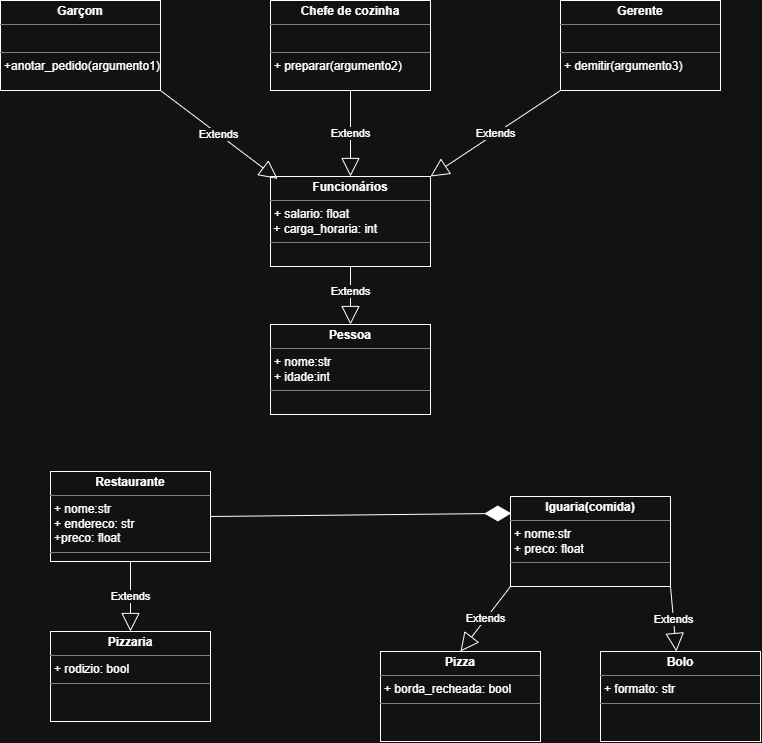

The diagram above was exported from draw.io. Its source (the exported page's mxGraphModel, read from the mxfile embedded in the PNG):
<mxGraphModel dx="1030" dy="562" grid="1" gridSize="10" guides="1" tooltips="1" connect="1" arrows="1" fold="1" page="1" pageScale="1" pageWidth="850" pageHeight="1100" math="0" shadow="0">
  <root>
    <mxCell id="0" />
    <mxCell id="1" parent="0" />
    <mxCell id="V--HxnntXY0lbPthlCvl-33" parent="1" style="verticalAlign=top;align=left;overflow=fill;html=1;whiteSpace=wrap;" value="&lt;p style=&quot;margin:0px;margin-top:4px;text-align:center;&quot;&gt;&lt;b&gt;Pessoa&lt;/b&gt;&lt;/p&gt;&lt;hr size=&quot;1&quot; style=&quot;border-style:solid;&quot;&gt;&lt;p style=&quot;margin:0px;margin-left:4px;&quot;&gt;+ nome:str&lt;/p&gt;&lt;p style=&quot;margin:0px;margin-left:4px;&quot;&gt;+ idade:int&lt;/p&gt;&lt;hr size=&quot;1&quot; style=&quot;border-style:solid;&quot;&gt;&lt;p style=&quot;margin:0px;margin-left:4px;&quot;&gt;&lt;br&gt;&lt;/p&gt;" vertex="1">
      <mxGeometry height="90" width="160" x="330" y="333" as="geometry" />
    </mxCell>
    <mxCell id="V--HxnntXY0lbPthlCvl-80" parent="1" style="verticalAlign=top;align=left;overflow=fill;html=1;whiteSpace=wrap;" value="&lt;p style=&quot;margin:0px;margin-top:4px;text-align:center;&quot;&gt;&lt;span style=&quot;font-weight: 700;&quot;&gt;Funcionários&lt;/span&gt;&lt;span style=&quot;color: rgba(0, 0, 0, 0); font-family: monospace; font-size: 0px; white-space: nowrap; background-color: transparent; text-align: left;&quot;&gt;%3CmxGraphModel%3E%3Croot%3E%3CmxCell%20id%3D%220%22%2F%3E%3CmxCell%20id%3D%221%22%20parent%3D%220%22%2F%3E%3CmxCell%20id%3D%222%22%20parent%3D%221%22%20style%3D%22verticalAlign%3Dtop%3Balign%3Dleft%3Boverflow%3Dfill%3Bhtml%3D1%3BwhiteSpace%3Dwrap%3B%22%20value%3D%22%26lt%3Bp%20style%3D%26quot%3Bmargin%3A0px%3Bmargin-top%3A4px%3Btext-align%3Acenter%3B%26quot%3B%26gt%3B%26lt%3Bspan%20style%3D%26quot%3Bfont-weight%3A%20700%3B%26quot%3B%26gt%3BChefe%20de%20cozinha%26lt%3B%2Fspan%26gt%3B%26lt%3B%2Fp%26gt%3B%26lt%3Bhr%20size%3D%26quot%3B1%26quot%3B%20style%3D%26quot%3Bborder-style%3Asolid%3B%26quot%3B%26gt%3B%26lt%3Bp%20style%3D%26quot%3Bmargin%3A0px%3Bmargin-left%3A4px%3B%26quot%3B%26gt%3B%26lt%3Bbr%26gt%3B%26lt%3B%2Fp%26gt%3B%26lt%3Bhr%20size%3D%26quot%3B1%26quot%3B%20style%3D%26quot%3Bborder-style%3Asolid%3B%26quot%3B%26gt%3B%26lt%3Bp%20style%3D%26quot%3Bmargin%3A0px%3Bmargin-left%3A4px%3B%26quot%3B%26gt%3B%2B%20preparar(argumento2)%26lt%3B%2Fp%26gt%3B%22%20vertex%3D%221%22%3E%3CmxGeometry%20height%3D%2290%22%20width%3D%22160%22%20x%3D%22490%22%20y%3D%2240%22%20as%3D%22geometry%22%2F%3E%3C%2FmxCell%3E%3C%2Froot%3E%3C%2FmxGraphModel%3E&lt;/span&gt;&lt;/p&gt;&lt;hr size=&quot;1&quot; style=&quot;border-style:solid;&quot;&gt;&lt;p style=&quot;margin:0px;margin-left:4px;&quot;&gt;+ salario: float&lt;/p&gt;&lt;div&gt;&amp;nbsp;+ carga_horaria: int&lt;/div&gt;&lt;hr size=&quot;1&quot; style=&quot;border-style:solid;&quot;&gt;&lt;p style=&quot;margin:0px;margin-left:4px;&quot;&gt;&lt;br&gt;&lt;/p&gt;" vertex="1">
      <mxGeometry height="90" width="160" x="330" y="185" as="geometry" />
    </mxCell>
    <mxCell id="V--HxnntXY0lbPthlCvl-81" parent="1" style="verticalAlign=top;align=left;overflow=fill;html=1;whiteSpace=wrap;" value="&lt;p style=&quot;margin:0px;margin-top:4px;text-align:center;&quot;&gt;&lt;span style=&quot;font-weight: 700;&quot;&gt;Chefe de cozinha&lt;/span&gt;&lt;/p&gt;&lt;hr size=&quot;1&quot; style=&quot;border-style:solid;&quot;&gt;&lt;p style=&quot;margin:0px;margin-left:4px;&quot;&gt;&lt;br&gt;&lt;/p&gt;&lt;hr size=&quot;1&quot; style=&quot;border-style:solid;&quot;&gt;&lt;p style=&quot;margin:0px;margin-left:4px;&quot;&gt;+ preparar(argumento2)&lt;/p&gt;" vertex="1">
      <mxGeometry height="90" width="160" x="330" y="9" as="geometry" />
    </mxCell>
    <mxCell id="V--HxnntXY0lbPthlCvl-82" parent="1" style="verticalAlign=top;align=left;overflow=fill;html=1;whiteSpace=wrap;" value="&lt;p style=&quot;margin:0px;margin-top:4px;text-align:center;&quot;&gt;&lt;b&gt;Gerente&lt;/b&gt;&lt;/p&gt;&lt;hr size=&quot;1&quot; style=&quot;border-style:solid;&quot;&gt;&lt;p style=&quot;margin:0px;margin-left:4px;&quot;&gt;&lt;br&gt;&lt;/p&gt;&lt;hr size=&quot;1&quot; style=&quot;border-style:solid;&quot;&gt;&lt;p style=&quot;margin:0px;margin-left:4px;&quot;&gt;+ demitir(argumento3)&lt;/p&gt;" vertex="1">
      <mxGeometry height="90" width="160" x="620" y="9" as="geometry" />
    </mxCell>
    <mxCell id="V--HxnntXY0lbPthlCvl-83" parent="1" style="verticalAlign=top;align=left;overflow=fill;html=1;whiteSpace=wrap;" value="&lt;p style=&quot;margin:0px;margin-top:4px;text-align:center;&quot;&gt;&lt;b&gt;Garçom&lt;/b&gt;&lt;/p&gt;&lt;hr size=&quot;1&quot; style=&quot;border-style:solid;&quot;&gt;&lt;p style=&quot;margin:0px;margin-left:4px;&quot;&gt;&lt;br&gt;&lt;/p&gt;&lt;hr size=&quot;1&quot; style=&quot;border-style:solid;&quot;&gt;&lt;p style=&quot;margin:0px;margin-left:4px;&quot;&gt;+anotar_pedido(argumento1)&lt;/p&gt;" vertex="1">
      <mxGeometry height="90" width="160" x="60" y="9" as="geometry" />
    </mxCell>
    <mxCell id="V--HxnntXY0lbPthlCvl-84" parent="1" style="verticalAlign=top;align=left;overflow=fill;html=1;whiteSpace=wrap;" value="&lt;p style=&quot;margin:0px;margin-top:4px;text-align:center;&quot;&gt;&lt;b&gt;Bolo&lt;/b&gt;&lt;/p&gt;&lt;hr size=&quot;1&quot; style=&quot;border-style:solid;&quot;&gt;&lt;p style=&quot;margin:0px;margin-left:4px;&quot;&gt;+ formato: str&lt;/p&gt;&lt;hr size=&quot;1&quot; style=&quot;border-style:solid;&quot;&gt;&lt;p style=&quot;margin:0px;margin-left:4px;&quot;&gt;&lt;br&gt;&lt;/p&gt;" vertex="1">
      <mxGeometry height="90" width="160" x="660" y="660" as="geometry" />
    </mxCell>
    <mxCell id="V--HxnntXY0lbPthlCvl-87" parent="1" style="verticalAlign=top;align=left;overflow=fill;html=1;whiteSpace=wrap;" value="&lt;p style=&quot;margin:0px;margin-top:4px;text-align:center;&quot;&gt;&lt;b&gt;Pizzaria&lt;/b&gt;&lt;/p&gt;&lt;hr size=&quot;1&quot; style=&quot;border-style:solid;&quot;&gt;&lt;p style=&quot;margin:0px;margin-left:4px;&quot;&gt;+ rodizio: bool&lt;/p&gt;&lt;hr size=&quot;1&quot; style=&quot;border-style:solid;&quot;&gt;&lt;p style=&quot;margin:0px;margin-left:4px;&quot;&gt;&lt;br&gt;&lt;/p&gt;" vertex="1">
      <mxGeometry height="90" width="160" x="110" y="640" as="geometry" />
    </mxCell>
    <mxCell id="V--HxnntXY0lbPthlCvl-88" parent="1" style="verticalAlign=top;align=left;overflow=fill;html=1;whiteSpace=wrap;" value="&lt;p style=&quot;margin:0px;margin-top:4px;text-align:center;&quot;&gt;&lt;b&gt;Iguaria(comida)&lt;/b&gt;&lt;/p&gt;&lt;hr size=&quot;1&quot; style=&quot;border-style:solid;&quot;&gt;&lt;p style=&quot;margin: 0px 0px 0px 4px;&quot;&gt;+ nome:str&lt;/p&gt;&lt;p style=&quot;margin: 0px 0px 0px 4px;&quot;&gt;+ preco: float&lt;/p&gt;&lt;hr size=&quot;1&quot; style=&quot;border-style:solid;&quot;&gt;&lt;p style=&quot;margin:0px;margin-left:4px;&quot;&gt;&lt;br&gt;&lt;/p&gt;" vertex="1">
      <mxGeometry height="90" width="160" x="570" y="505" as="geometry" />
    </mxCell>
    <mxCell id="V--HxnntXY0lbPthlCvl-90" parent="1" style="verticalAlign=top;align=left;overflow=fill;html=1;whiteSpace=wrap;" value="&lt;p style=&quot;margin:0px;margin-top:4px;text-align:center;&quot;&gt;&lt;b&gt;Pizza&lt;/b&gt;&lt;/p&gt;&lt;hr size=&quot;1&quot; style=&quot;border-style:solid;&quot;&gt;&lt;p style=&quot;margin:0px;margin-left:4px;&quot;&gt;+ borda_recheada: bool&lt;/p&gt;&lt;hr size=&quot;1&quot; style=&quot;border-style:solid;&quot;&gt;&lt;p style=&quot;margin:0px;margin-left:4px;&quot;&gt;&lt;br&gt;&lt;/p&gt;" vertex="1">
      <mxGeometry height="90" width="160" x="440" y="660" as="geometry" />
    </mxCell>
    <mxCell id="V--HxnntXY0lbPthlCvl-91" parent="1" style="verticalAlign=top;align=left;overflow=fill;html=1;whiteSpace=wrap;" value="&lt;p style=&quot;margin:0px;margin-top:4px;text-align:center;&quot;&gt;&lt;b&gt;Restaurante&lt;/b&gt;&lt;/p&gt;&lt;hr size=&quot;1&quot; style=&quot;border-style:solid;&quot;&gt;&lt;p style=&quot;margin: 0px 0px 0px 4px;&quot;&gt;+ nome:str&lt;/p&gt;&lt;p style=&quot;margin: 0px 0px 0px 4px;&quot;&gt;+ endereco: str&lt;/p&gt;&lt;p style=&quot;margin: 0px 0px 0px 4px;&quot;&gt;+preco: float&lt;/p&gt;&lt;hr size=&quot;1&quot; style=&quot;border-style:solid;&quot;&gt;&lt;p style=&quot;margin:0px;margin-left:4px;&quot;&gt;&lt;br&gt;&lt;/p&gt;" vertex="1">
      <mxGeometry height="90" width="160" x="110" y="480" as="geometry" />
    </mxCell>
    <mxCell id="V--HxnntXY0lbPthlCvl-94" edge="1" parent="1" source="V--HxnntXY0lbPthlCvl-80" style="endArrow=block;endSize=16;endFill=0;html=1;rounded=0;entryX=0.5;entryY=0;entryDx=0;entryDy=0;exitX=0.5;exitY=1;exitDx=0;exitDy=0;" target="V--HxnntXY0lbPthlCvl-33" value="Extends">
      <mxGeometry relative="1" width="160" x="-0.1379" as="geometry">
        <mxPoint as="offset" />
        <Array as="points" />
        <mxPoint x="471.68" y="210" as="sourcePoint" />
        <mxPoint x="580" y="280" as="targetPoint" />
      </mxGeometry>
    </mxCell>
    <mxCell id="V--HxnntXY0lbPthlCvl-95" edge="1" parent="1" source="V--HxnntXY0lbPthlCvl-83" style="endArrow=block;endSize=16;endFill=0;html=1;rounded=0;exitX=1;exitY=1;exitDx=0;exitDy=0;entryX=0.045;entryY=0.027;entryDx=0;entryDy=0;entryPerimeter=0;" target="V--HxnntXY0lbPthlCvl-80" value="Extends">
      <mxGeometry relative="1" width="160" as="geometry">
        <mxPoint x="420" y="290" as="sourcePoint" />
        <mxPoint x="580" y="280" as="targetPoint" />
      </mxGeometry>
    </mxCell>
    <mxCell id="V--HxnntXY0lbPthlCvl-98" edge="1" parent="1" source="V--HxnntXY0lbPthlCvl-82" style="endArrow=block;endSize=16;endFill=0;html=1;rounded=0;exitX=0;exitY=1;exitDx=0;exitDy=0;entryX=1;entryY=0;entryDx=0;entryDy=0;" target="V--HxnntXY0lbPthlCvl-80" value="Extends">
      <mxGeometry relative="1" width="160" as="geometry">
        <mxPoint x="420" y="290" as="sourcePoint" />
        <mxPoint x="580" y="290" as="targetPoint" />
      </mxGeometry>
    </mxCell>
    <mxCell id="V--HxnntXY0lbPthlCvl-101" edge="1" parent="1" source="V--HxnntXY0lbPthlCvl-81" style="endArrow=block;endSize=16;endFill=0;html=1;rounded=0;exitX=0.5;exitY=1;exitDx=0;exitDy=0;entryX=0.5;entryY=0;entryDx=0;entryDy=0;" target="V--HxnntXY0lbPthlCvl-80" value="Extends">
      <mxGeometry relative="1" width="160" as="geometry">
        <mxPoint x="420" y="280" as="sourcePoint" />
        <mxPoint x="580" y="280" as="targetPoint" />
      </mxGeometry>
    </mxCell>
    <mxCell id="V--HxnntXY0lbPthlCvl-102" edge="1" parent="1" source="V--HxnntXY0lbPthlCvl-91" style="endArrow=block;endSize=16;endFill=0;html=1;rounded=0;exitX=0.5;exitY=1;exitDx=0;exitDy=0;entryX=0.5;entryY=0;entryDx=0;entryDy=0;" target="V--HxnntXY0lbPthlCvl-87" value="Extends">
      <mxGeometry relative="1" width="160" as="geometry">
        <mxPoint x="420" y="710" as="sourcePoint" />
        <mxPoint x="580" y="710" as="targetPoint" />
      </mxGeometry>
    </mxCell>
    <mxCell id="V--HxnntXY0lbPthlCvl-103" edge="1" parent="1" source="V--HxnntXY0lbPthlCvl-88" style="endArrow=block;endSize=16;endFill=0;html=1;rounded=0;exitX=0;exitY=1;exitDx=0;exitDy=0;entryX=0.5;entryY=0;entryDx=0;entryDy=0;" target="V--HxnntXY0lbPthlCvl-90" value="Extends">
      <mxGeometry relative="1" width="160" as="geometry">
        <mxPoint x="450" y="630" as="sourcePoint" />
        <mxPoint x="610" y="630" as="targetPoint" />
      </mxGeometry>
    </mxCell>
    <mxCell id="V--HxnntXY0lbPthlCvl-104" edge="1" parent="1" source="V--HxnntXY0lbPthlCvl-88" style="endArrow=block;endSize=16;endFill=0;html=1;rounded=0;exitX=1;exitY=1;exitDx=0;exitDy=0;" target="V--HxnntXY0lbPthlCvl-84" value="Extends">
      <mxGeometry relative="1" width="160" as="geometry">
        <mxPoint x="440" y="780" as="sourcePoint" />
        <mxPoint x="600" y="780" as="targetPoint" />
      </mxGeometry>
    </mxCell>
    <mxCell id="V--HxnntXY0lbPthlCvl-105" edge="1" parent="1" source="V--HxnntXY0lbPthlCvl-91" style="endArrow=diamondThin;endFill=1;endSize=24;html=1;rounded=0;entryX=0.005;entryY=0.187;entryDx=0;entryDy=0;entryPerimeter=0;exitX=1;exitY=0.5;exitDx=0;exitDy=0;" target="V--HxnntXY0lbPthlCvl-88" value="">
      <mxGeometry relative="1" width="160" as="geometry">
        <mxPoint x="440" y="560" as="sourcePoint" />
        <mxPoint x="580" y="710" as="targetPoint" />
      </mxGeometry>
    </mxCell>
  </root>
</mxGraphModel>